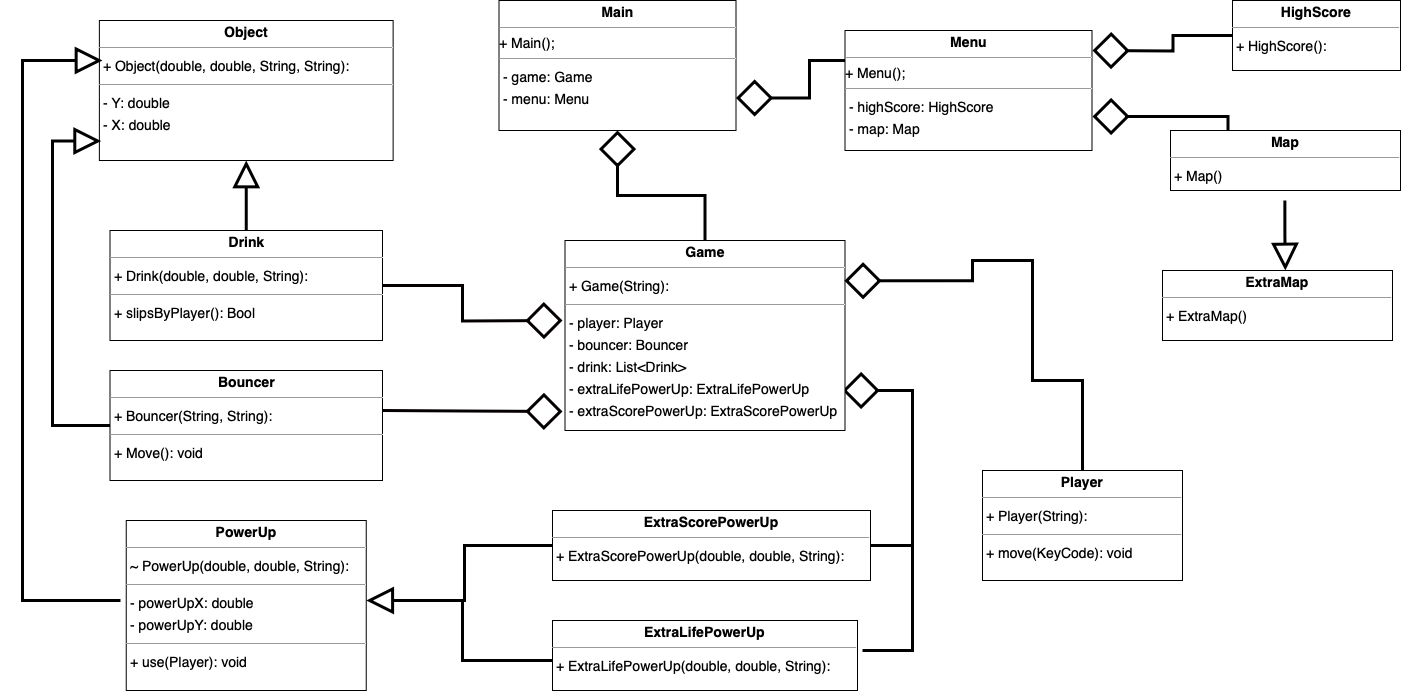

The diagram above was exported from draw.io. Its source (the exported page's mxGraphModel, read from the mxfile embedded in the PNG):
<mxGraphModel dx="1448" dy="1466" grid="1" gridSize="10" guides="1" tooltips="1" connect="1" arrows="1" fold="1" page="0" pageScale="1" pageWidth="827" pageHeight="1169" background="#ffffff" math="0" shadow="0">
  <root>
    <mxCell id="0" />
    <mxCell id="1" parent="0" />
    <mxCell id="node8" value="&lt;p style=&quot;margin:0px;margin-top:4px;text-align:center;&quot;&gt;&lt;b&gt;Object&lt;/b&gt;&lt;/p&gt;&lt;hr size=&quot;1&quot;&gt;&lt;p style=&quot;margin:0 0 0 4px;line-height:1.6;&quot;&gt;+ Object(double, double, String, String): &lt;/p&gt;&lt;hr size=&quot;1&quot;&gt;&lt;p style=&quot;margin:0 0 0 4px;line-height:1.6;&quot;&gt;- Y: double&lt;br&gt;- X: double&lt;/p&gt;&lt;p style=&quot;margin:0 0 0 4px;line-height:1.6;&quot;&gt;&lt;br&gt;&lt;/p&gt;" style="verticalAlign=top;align=left;overflow=fill;fontSize=14;fontFamily=Helvetica;html=1;rounded=0;shadow=0;comic=0;labelBackgroundColor=none;strokeWidth=1;" parent="1" vertex="1">
      <mxGeometry x="6.88" y="-660" width="293.75" height="140" as="geometry" />
    </mxCell>
    <mxCell id="J8tc5qMDqP_5oHAPjI6K-26" style="edgeStyle=orthogonalEdgeStyle;rounded=0;orthogonalLoop=1;jettySize=auto;html=1;exitX=0.5;exitY=0;exitDx=0;exitDy=0;entryX=0.5;entryY=1;entryDx=0;entryDy=0;endArrow=block;endFill=0;strokeColor=#000000;endSize=20;strokeWidth=3;" parent="1" source="node5" target="node8" edge="1">
      <mxGeometry relative="1" as="geometry" />
    </mxCell>
    <mxCell id="node5" value="&lt;p style=&quot;margin:0px;margin-top:4px;text-align:center;&quot;&gt;&lt;b&gt;Drink&lt;/b&gt;&lt;/p&gt;&lt;hr size=&quot;1&quot;&gt;&lt;p style=&quot;margin:0 0 0 4px;line-height:1.6;&quot;&gt;+ Drink(double, double, String):&lt;/p&gt;&lt;hr size=&quot;1&quot;&gt;&lt;p style=&quot;margin:0 0 0 4px;line-height:1.6;&quot;&gt;+ slipsByPlayer(): Bool&lt;br&gt;&lt;/p&gt;" style="verticalAlign=top;align=left;overflow=fill;fontSize=14;fontFamily=Helvetica;html=1;rounded=0;shadow=0;comic=0;labelBackgroundColor=none;strokeWidth=1;" parent="1" vertex="1">
      <mxGeometry x="17.5" y="-450" width="272.5" height="110" as="geometry" />
    </mxCell>
    <mxCell id="node0" value="&lt;p style=&quot;margin:0px;margin-top:4px;text-align:center;&quot;&gt;&lt;b&gt;ExtraLifePowerUp&lt;/b&gt;&lt;/p&gt;&lt;hr size=&quot;1&quot;&gt;&lt;p style=&quot;margin:0 0 0 4px;line-height:1.6;&quot;&gt;+ ExtraLifePowerUp(double, double, String):&lt;/p&gt;" style="verticalAlign=top;align=left;overflow=fill;fontSize=14;fontFamily=Helvetica;html=1;rounded=0;shadow=0;comic=0;labelBackgroundColor=none;strokeWidth=1;" parent="1" vertex="1">
      <mxGeometry x="460" y="-60" width="305" height="70" as="geometry" />
    </mxCell>
    <mxCell id="node2" value="&lt;p style=&quot;margin:0px;margin-top:4px;text-align:center;&quot;&gt;&lt;b&gt;ExtraScorePowerUp&lt;/b&gt;&lt;/p&gt;&lt;hr size=&quot;1&quot;&gt;&lt;p style=&quot;margin:0 0 0 4px;line-height:1.6;&quot;&gt;+ ExtraScorePowerUp(double, double, String): &lt;/p&gt;&lt;p style=&quot;margin:0 0 0 4px;line-height:1.6;&quot;&gt;&lt;br&gt;&lt;/p&gt;" style="verticalAlign=top;align=left;overflow=fill;fontSize=14;fontFamily=Helvetica;html=1;rounded=0;shadow=0;comic=0;labelBackgroundColor=none;strokeWidth=1;" parent="1" vertex="1">
      <mxGeometry x="460" y="-170" width="318" height="70" as="geometry" />
    </mxCell>
    <mxCell id="J8tc5qMDqP_5oHAPjI6K-16" style="edgeStyle=orthogonalEdgeStyle;rounded=0;orthogonalLoop=1;jettySize=auto;html=1;strokeColor=#000000;strokeWidth=3;endArrow=diamond;endFill=0;endSize=30;exitX=1;exitY=0.5;exitDx=0;exitDy=0;" parent="1" source="node2" edge="1">
      <mxGeometry relative="1" as="geometry">
        <mxPoint x="870" y="-280" as="sourcePoint" />
        <mxPoint x="750" y="-290" as="targetPoint" />
        <Array as="points">
          <mxPoint x="820" y="-135" />
          <mxPoint x="820" y="-290" />
        </Array>
      </mxGeometry>
    </mxCell>
    <mxCell id="J8tc5qMDqP_5oHAPjI6K-24" style="edgeStyle=orthogonalEdgeStyle;rounded=0;orthogonalLoop=1;jettySize=auto;html=1;exitX=1;exitY=0.5;exitDx=0;exitDy=0;strokeColor=#050000;strokeWidth=3;endArrow=diamond;endFill=0;endSize=30;" parent="1" source="node5" edge="1">
      <mxGeometry relative="1" as="geometry">
        <mxPoint x="470" y="-360" as="targetPoint" />
      </mxGeometry>
    </mxCell>
    <mxCell id="node3" value="&lt;p style=&quot;margin:0px;margin-top:4px;text-align:center;&quot;&gt;&lt;b&gt;Game&lt;/b&gt;&lt;/p&gt;&lt;hr size=&quot;1&quot;&gt;&lt;p style=&quot;margin:0 0 0 4px;line-height:1.6;&quot;&gt;+ Game(String): &lt;/p&gt;&lt;hr size=&quot;1&quot;&gt;&lt;p style=&quot;margin:0 0 0 4px;line-height:1.6;&quot;&gt;- player: Player&lt;/p&gt;&lt;p style=&quot;margin:0 0 0 4px;line-height:1.6;&quot;&gt;- bouncer: Bouncer&lt;br&gt;&lt;/p&gt;&lt;p style=&quot;margin:0 0 0 4px;line-height:1.6;&quot;&gt;- drink: List&amp;lt;Drink&amp;gt;&lt;br&gt;&lt;/p&gt;&lt;p style=&quot;margin:0 0 0 4px;line-height:1.6;&quot;&gt;- extraLifePowerUp: ExtraLifePowerUp&lt;/p&gt;&lt;p style=&quot;margin:0 0 0 4px;line-height:1.6;&quot;&gt;- extraScorePowerUp: ExtraScorePowerUp&lt;/p&gt;" style="verticalAlign=top;align=left;overflow=fill;fontSize=14;fontFamily=Helvetica;html=1;rounded=0;shadow=0;comic=0;labelBackgroundColor=none;strokeWidth=1;" parent="1" vertex="1">
      <mxGeometry x="472.5" y="-440" width="280" height="190" as="geometry" />
    </mxCell>
    <mxCell id="node4" value="&lt;p style=&quot;margin:0px;margin-top:4px;text-align:center;&quot;&gt;&lt;b&gt;HighScore&lt;/b&gt;&lt;/p&gt;&lt;hr size=&quot;1&quot;&gt;&lt;p style=&quot;margin: 0px 0px 0px 4px; line-height: 1.6;&quot;&gt;+ HighScore():&lt;/p&gt;" style="verticalAlign=top;align=left;overflow=fill;fontSize=14;fontFamily=Helvetica;html=1;rounded=0;shadow=0;comic=0;labelBackgroundColor=none;strokeWidth=1;" parent="1" vertex="1">
      <mxGeometry x="1140" y="-680" width="168" height="70" as="geometry" />
    </mxCell>
    <mxCell id="J8tc5qMDqP_5oHAPjI6K-27" style="edgeStyle=orthogonalEdgeStyle;rounded=0;orthogonalLoop=1;jettySize=auto;html=1;exitX=0;exitY=0.5;exitDx=0;exitDy=0;strokeColor=#000000;strokeWidth=3;endArrow=diamond;endFill=0;endSize=30;" parent="1" source="node4" edge="1">
      <mxGeometry relative="1" as="geometry">
        <mxPoint x="1000" y="-630" as="targetPoint" />
      </mxGeometry>
    </mxCell>
    <mxCell id="node9" value="&lt;p style=&quot;margin:0px;margin-top:4px;text-align:center;&quot;&gt;&lt;b&gt;Menu&lt;/b&gt;&lt;/p&gt;&lt;hr size=&quot;1&quot;&gt;+ Menu();&lt;br&gt;&lt;hr size=&quot;1&quot;&gt;&lt;p style=&quot;margin: 0px 0px 0px 4px; line-height: 1.6;&quot;&gt;- highScore: HighScore&lt;/p&gt;&lt;p style=&quot;margin:0 0 0 4px;line-height:1.6;&quot;&gt;- map: Map&lt;/p&gt;" style="verticalAlign=top;align=left;overflow=fill;fontSize=14;fontFamily=Helvetica;html=1;rounded=0;shadow=0;comic=0;labelBackgroundColor=none;strokeWidth=1;" parent="1" vertex="1">
      <mxGeometry x="752.5" y="-650" width="247" height="120" as="geometry" />
    </mxCell>
    <mxCell id="node7" value="&lt;p style=&quot;margin:0px;margin-top:4px;text-align:center;&quot;&gt;&lt;b&gt;Player&lt;/b&gt;&lt;/p&gt;&lt;hr size=&quot;1&quot;&gt;&lt;p style=&quot;margin:0 0 0 4px;line-height:1.6;&quot;&gt;+ Player(String):&lt;/p&gt;&lt;hr size=&quot;1&quot;&gt;&lt;p style=&quot;margin:0 0 0 4px;line-height:1.6;&quot;&gt;+ move(KeyCode): void&lt;br&gt;&lt;/p&gt;" style="verticalAlign=top;align=left;overflow=fill;fontSize=14;fontFamily=Helvetica;html=1;rounded=0;shadow=0;comic=0;labelBackgroundColor=none;strokeWidth=1;" parent="1" vertex="1">
      <mxGeometry x="890" y="-210" width="200" height="110" as="geometry" />
    </mxCell>
    <mxCell id="node1" value="&lt;p style=&quot;margin:0px;margin-top:4px;text-align:center;&quot;&gt;&lt;b&gt;PowerUp&lt;/b&gt;&lt;/p&gt;&lt;hr size=&quot;1&quot;&gt;&lt;p style=&quot;margin:0 0 0 4px;line-height:1.6;&quot;&gt;~ PowerUp(double, double, String): &lt;/p&gt;&lt;hr size=&quot;1&quot;&gt;&lt;p style=&quot;margin:0 0 0 4px;line-height:1.6;&quot;&gt;&lt;span style=&quot;background-color: initial;&quot;&gt;- powerUpX: double&lt;/span&gt;&lt;br&gt;&lt;/p&gt;&lt;p style=&quot;margin:0 0 0 4px;line-height:1.6;&quot;&gt;- powerUpY: double&lt;/p&gt;&lt;hr size=&quot;1&quot;&gt;&lt;p style=&quot;margin:0 0 0 4px;line-height:1.6;&quot;&gt;+ use(Player): void&lt;/p&gt;" style="verticalAlign=top;align=left;overflow=fill;fontSize=14;fontFamily=Helvetica;html=1;rounded=0;shadow=0;comic=0;labelBackgroundColor=none;strokeWidth=1;" parent="1" vertex="1">
      <mxGeometry x="33.75" y="-160" width="240" height="170" as="geometry" />
    </mxCell>
    <mxCell id="J8tc5qMDqP_5oHAPjI6K-12" style="edgeStyle=orthogonalEdgeStyle;rounded=0;orthogonalLoop=1;jettySize=auto;html=1;exitX=0.5;exitY=0;exitDx=0;exitDy=0;strokeColor=#000000;strokeWidth=3;endArrow=diamond;endFill=0;endSize=30;entryX=0.5;entryY=1;entryDx=0;entryDy=0;" parent="1" source="node3" target="FQXbm99ST0c1SsIU__il-1" edge="1">
      <mxGeometry relative="1" as="geometry">
        <mxPoint x="830" y="-430" as="targetPoint" />
      </mxGeometry>
    </mxCell>
    <mxCell id="J8tc5qMDqP_5oHAPjI6K-31" style="edgeStyle=orthogonalEdgeStyle;rounded=0;orthogonalLoop=1;jettySize=auto;html=1;exitX=0;exitY=0.25;exitDx=0;exitDy=0;entryX=1;entryY=0.75;entryDx=0;entryDy=0;strokeColor=#000000;endArrow=diamond;endFill=0;strokeWidth=3;endSize=30;" parent="1" source="node9" target="FQXbm99ST0c1SsIU__il-1" edge="1">
      <mxGeometry relative="1" as="geometry">
        <Array as="points">
          <mxPoint x="717" y="-620" />
          <mxPoint x="717" y="-583" />
        </Array>
      </mxGeometry>
    </mxCell>
    <mxCell id="FQXbm99ST0c1SsIU__il-1" value="&lt;p style=&quot;margin:0px;margin-top:4px;text-align:center;&quot;&gt;&lt;b&gt;Main&lt;/b&gt;&lt;/p&gt;&lt;hr size=&quot;1&quot;&gt;+ Main();&lt;br&gt;&lt;hr size=&quot;1&quot;&gt;&lt;p style=&quot;margin: 0px 0px 0px 4px; line-height: 1.6;&quot;&gt;&lt;span style=&quot;background-color: initial;&quot;&gt;- game: Game&lt;/span&gt;&lt;/p&gt;&lt;p style=&quot;margin: 0px 0px 0px 4px; line-height: 1.6;&quot;&gt;- menu: Menu&lt;span style=&quot;background-color: initial;&quot;&gt;&lt;br&gt;&lt;/span&gt;&lt;/p&gt;" style="verticalAlign=top;align=left;overflow=fill;fontSize=14;fontFamily=Helvetica;html=1;rounded=0;shadow=0;comic=0;labelBackgroundColor=none;strokeWidth=1;" parent="1" vertex="1">
      <mxGeometry x="406.5" y="-680" width="237" height="130" as="geometry" />
    </mxCell>
    <mxCell id="J8tc5qMDqP_5oHAPjI6K-5" value="&lt;p style=&quot;margin:0px;margin-top:4px;text-align:center;&quot;&gt;&lt;b&gt;Map&lt;/b&gt;&lt;/p&gt;&lt;hr size=&quot;1&quot;&gt;&lt;p style=&quot;margin: 0px 0px 0px 4px; line-height: 1.6;&quot;&gt;+ Map()&lt;/p&gt;" style="verticalAlign=top;align=left;overflow=fill;fontSize=14;fontFamily=Helvetica;html=1;rounded=0;shadow=0;comic=0;labelBackgroundColor=none;strokeWidth=1;" parent="1" vertex="1">
      <mxGeometry x="1078" y="-550" width="230" height="60" as="geometry" />
    </mxCell>
    <mxCell id="Aj6UoTtVYDWpwOU2dCKS-2" value="&lt;p style=&quot;margin:0px;margin-top:4px;text-align:center;&quot;&gt;&lt;b&gt;Bouncer&lt;/b&gt;&lt;/p&gt;&lt;hr size=&quot;1&quot;&gt;&lt;p style=&quot;margin:0 0 0 4px;line-height:1.6;&quot;&gt;+ Bouncer(String, String):&lt;/p&gt;&lt;hr size=&quot;1&quot;&gt;&lt;p style=&quot;margin:0 0 0 4px;line-height:1.6;&quot;&gt;+ Move(): void&lt;br&gt;&lt;/p&gt;" style="verticalAlign=top;align=left;overflow=fill;fontSize=14;fontFamily=Helvetica;html=1;rounded=0;shadow=0;comic=0;labelBackgroundColor=none;strokeWidth=1;" vertex="1" parent="1">
      <mxGeometry x="17.5" y="-310" width="272.5" height="110" as="geometry" />
    </mxCell>
    <mxCell id="Aj6UoTtVYDWpwOU2dCKS-3" style="edgeStyle=orthogonalEdgeStyle;rounded=0;orthogonalLoop=1;jettySize=auto;html=1;exitX=0;exitY=0.5;exitDx=0;exitDy=0;endArrow=block;endFill=0;strokeColor=#000000;endSize=20;strokeWidth=3;entryX=0.006;entryY=0.861;entryDx=0;entryDy=0;entryPerimeter=0;" edge="1" parent="1" source="Aj6UoTtVYDWpwOU2dCKS-2" target="node8">
      <mxGeometry relative="1" as="geometry">
        <mxPoint x="-140" y="-450" as="sourcePoint" />
        <mxPoint y="-540" as="targetPoint" />
        <Array as="points">
          <mxPoint x="-40" y="-255" />
          <mxPoint x="-40" y="-540" />
        </Array>
      </mxGeometry>
    </mxCell>
    <mxCell id="Aj6UoTtVYDWpwOU2dCKS-4" style="edgeStyle=orthogonalEdgeStyle;rounded=0;orthogonalLoop=1;jettySize=auto;html=1;endArrow=block;endFill=0;strokeColor=#000000;endSize=20;strokeWidth=3;exitX=0;exitY=0.5;exitDx=0;exitDy=0;" edge="1" parent="1" source="node2" target="node1">
      <mxGeometry relative="1" as="geometry">
        <mxPoint x="370" y="-75" as="sourcePoint" />
        <mxPoint x="340" y="-80" as="targetPoint" />
        <Array as="points">
          <mxPoint x="372" y="-135" />
          <mxPoint x="372" y="-80" />
        </Array>
      </mxGeometry>
    </mxCell>
    <mxCell id="Aj6UoTtVYDWpwOU2dCKS-6" style="edgeStyle=orthogonalEdgeStyle;rounded=0;orthogonalLoop=1;jettySize=auto;html=1;endArrow=none;endFill=0;strokeColor=#000000;endSize=20;strokeWidth=3;" edge="1" parent="1">
      <mxGeometry relative="1" as="geometry">
        <mxPoint x="460" y="-20" as="sourcePoint" />
        <mxPoint x="370" y="-80" as="targetPoint" />
        <Array as="points">
          <mxPoint x="370" y="-20" />
        </Array>
      </mxGeometry>
    </mxCell>
    <mxCell id="Aj6UoTtVYDWpwOU2dCKS-7" style="edgeStyle=orthogonalEdgeStyle;rounded=0;orthogonalLoop=1;jettySize=auto;html=1;endArrow=block;endFill=0;strokeColor=#000000;endSize=20;strokeWidth=3;" edge="1" parent="1">
      <mxGeometry relative="1" as="geometry">
        <mxPoint x="28" y="-80" as="sourcePoint" />
        <mxPoint x="10" y="-620" as="targetPoint" />
        <Array as="points">
          <mxPoint x="-70" y="-80" />
          <mxPoint x="-70" y="-620" />
        </Array>
      </mxGeometry>
    </mxCell>
    <mxCell id="Aj6UoTtVYDWpwOU2dCKS-8" style="edgeStyle=orthogonalEdgeStyle;rounded=0;orthogonalLoop=1;jettySize=auto;html=1;strokeColor=#000000;strokeWidth=3;endArrow=diamond;endFill=0;endSize=30;entryX=0.998;entryY=0.212;entryDx=0;entryDy=0;entryPerimeter=0;" edge="1" parent="1" target="node3">
      <mxGeometry relative="1" as="geometry">
        <mxPoint x="990" y="-210" as="sourcePoint" />
        <mxPoint x="760" y="-400" as="targetPoint" />
        <Array as="points">
          <mxPoint x="990" y="-300" />
          <mxPoint x="940" y="-300" />
          <mxPoint x="940" y="-420" />
          <mxPoint x="880" y="-420" />
          <mxPoint x="880" y="-400" />
        </Array>
      </mxGeometry>
    </mxCell>
    <mxCell id="Aj6UoTtVYDWpwOU2dCKS-9" value="&lt;p style=&quot;margin:0px;margin-top:4px;text-align:center;&quot;&gt;&lt;b&gt;ExtraMap&lt;/b&gt;&lt;/p&gt;&lt;hr size=&quot;1&quot;&gt;&lt;p style=&quot;margin: 0px 0px 0px 4px; line-height: 1.6;&quot;&gt;+ ExtraMap()&lt;br&gt;&lt;/p&gt;" style="verticalAlign=top;align=left;overflow=fill;fontSize=14;fontFamily=Helvetica;html=1;rounded=0;shadow=0;comic=0;labelBackgroundColor=none;strokeWidth=1;" vertex="1" parent="1">
      <mxGeometry x="1070" y="-410" width="230" height="70" as="geometry" />
    </mxCell>
    <mxCell id="Aj6UoTtVYDWpwOU2dCKS-10" style="edgeStyle=orthogonalEdgeStyle;rounded=0;orthogonalLoop=1;jettySize=auto;html=1;endArrow=block;endFill=0;strokeColor=#000000;endSize=20;strokeWidth=3;" edge="1" parent="1">
      <mxGeometry relative="1" as="geometry">
        <mxPoint x="1192.37" y="-480" as="sourcePoint" />
        <mxPoint x="1192.8400000000001" y="-410" as="targetPoint" />
        <Array as="points">
          <mxPoint x="1192" y="-445" />
          <mxPoint x="1193" y="-445" />
        </Array>
      </mxGeometry>
    </mxCell>
    <mxCell id="Aj6UoTtVYDWpwOU2dCKS-12" style="edgeStyle=orthogonalEdgeStyle;rounded=0;orthogonalLoop=1;jettySize=auto;html=1;strokeColor=#000000;strokeWidth=3;endArrow=diamond;endFill=0;endSize=30;exitX=0.25;exitY=0;exitDx=0;exitDy=0;" edge="1" parent="1" source="J8tc5qMDqP_5oHAPjI6K-5">
      <mxGeometry relative="1" as="geometry">
        <mxPoint x="1140" y="-560" as="sourcePoint" />
        <mxPoint x="1000" y="-564" as="targetPoint" />
        <Array as="points">
          <mxPoint x="1136" y="-564" />
        </Array>
      </mxGeometry>
    </mxCell>
    <mxCell id="Aj6UoTtVYDWpwOU2dCKS-13" style="edgeStyle=orthogonalEdgeStyle;rounded=0;orthogonalLoop=1;jettySize=auto;html=1;strokeColor=#000000;strokeWidth=3;endArrow=none;endFill=0;endSize=30;" edge="1" parent="1">
      <mxGeometry relative="1" as="geometry">
        <mxPoint x="770" y="-30" as="sourcePoint" />
        <mxPoint x="820" y="-136" as="targetPoint" />
        <Array as="points">
          <mxPoint x="820" y="-30" />
        </Array>
      </mxGeometry>
    </mxCell>
    <mxCell id="Aj6UoTtVYDWpwOU2dCKS-14" style="edgeStyle=orthogonalEdgeStyle;rounded=0;orthogonalLoop=1;jettySize=auto;html=1;exitX=1;exitY=0.5;exitDx=0;exitDy=0;strokeColor=#050000;strokeWidth=3;endArrow=diamond;endFill=0;endSize=30;" edge="1" parent="1">
      <mxGeometry relative="1" as="geometry">
        <mxPoint x="290" y="-270" as="sourcePoint" />
        <mxPoint x="470" y="-269" as="targetPoint" />
      </mxGeometry>
    </mxCell>
  </root>
</mxGraphModel>